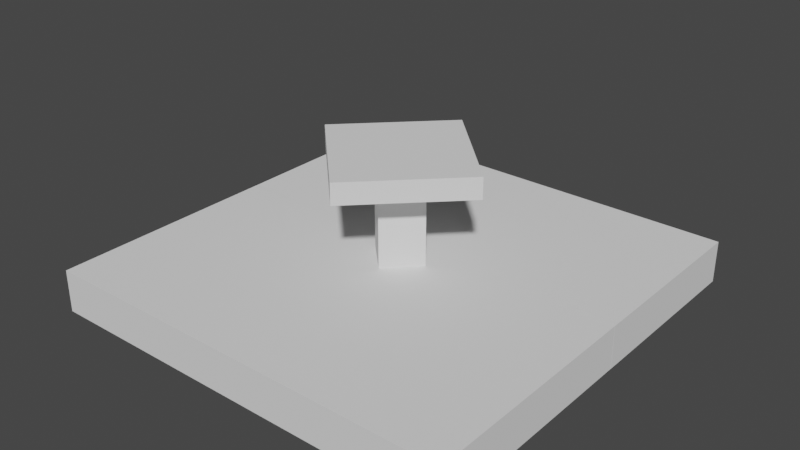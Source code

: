 # Source: platform.blend  (saved by Blender 2.93.21; exported with 4.5.12 LTS)
import bpy
from mathutils import Matrix  # noqa: F401  (used for matrix-valued properties, if any)

bpy.ops.wm.read_factory_settings(use_empty=True)
scene = bpy.context.scene
scene.name = 'Scene'

# ---- world
world_world = bpy.data.worlds.new('World'); scene.world = world_world
world_world.use_nodes = True; world_world.node_tree.nodes.clear()
_N = world_world.node_tree.nodes; _L = world_world.node_tree.links
n0 = _N.new('ShaderNodeOutputWorld'); n0.name = 'World Output'; n0.location = (300, 300)
n1 = _N.new('ShaderNodeBackground'); n1.name = 'Background'; n1.location = (10, 300)
n1.inputs[0].default_value = (0.05088, 0.05088, 0.05088, 1.0)
_L.new(n1.outputs[0], n0.inputs[0])
n0.is_active_output = True
world_world.color = (0.05088, 0.05088, 0.05088)
world_world.use_sun_shadow = False
world_world.sun_shadow_jitter_overblur = 0.0

# ---- meshes
me_platform__floor__near = bpy.data.meshes.new('platform__floor--near')
me_platform__floor__near.from_pydata([(-1.0, -0.1, -0.1), (-1.0, -0.1, 0.1), (-1.0, 0.8, -0.1), (-1.0, 0.8, 0.1), (1.0, -0.1, -0.1), (1.0, -0.1, 0.1), (1.0, 0.8, -0.1), (1.0, 0.8, 0.1), (-1.0, 0.1, -0.1), (-1.0, 0.1, 0.1), (1.0, 0.1, -0.1), (1.0, 0.1, 0.1)], [], [(8, 9, 3, 2), (2, 3, 7, 6), (10, 11, 5, 4), (4, 5, 1, 0), (8, 10, 4, 0), (11, 9, 1, 5), (7, 3, 9, 11), (2, 6, 10, 8), (6, 7, 11, 10), (0, 1, 9, 8)])
_uv = me_platform__floor__near.uv_layers.new(name='UVMap')
_uv.uv.foreach_set('vector', [0.375, 0.125, 0.625, 0.125, 0.625, 0.25, 0.375, 0.25, 0.375, 0.25, 0.625, 0.25, 0.625, 0.5, 0.375, 0.5, 0.375, 0.625, 0.625, 0.625, 0.625, 0.75, 0.375, 0.75, 0.375, 0.75, 0.625, 0.75, 0.625, 1.0, 0.375, 1.0, 0.125, 0.625, 0.375, 0.625, 0.375, 0.75, 0.125, 0.75, 0.625, 0.625, 0.875, 0.625, 0.875, 0.75, 0.625, 0.75, 0.625, 0.5, 0.875, 0.5, 0.875, 0.625, 0.625, 0.625, 0.125, 0.5, 0.375, 0.5, 0.375, 0.625, 0.125, 0.625, 0.375, 0.5, 0.625, 0.5, 0.625, 0.625, 0.375, 0.625, 0.375, 0.0, 0.625, 0.0, 0.625, 0.125, 0.375, 0.125])
me_platform__floor__near.use_remesh_fix_poles = True
me_platform__floor__near.use_remesh_preserve_attributes = False
me_platform__floor__near.update()
me_cube_001 = bpy.data.meshes.new('Cube.001')
me_cube_001.from_pydata([(-0.1, -0.1, 0.4), (-0.3, -0.3, 0.5), (-0.1, 0.1, 0.4), (-0.3, 0.3, 0.5), (0.1, -0.1, 0.4), (0.3, -0.3, 0.5), (0.1, 0.1, 0.4), (0.3, 0.3, 0.5), (-0.3, 0.3, 0.4), (-0.3, -0.3, 0.4), (0.3, 0.3, 0.4), (0.3, -0.3, 0.4), (-0.1, 0.1, 0.0), (-0.1, -0.1, 0.0), (0.1, 0.1, 0.0), (0.1, -0.1, 0.0)], [], [(9, 1, 3, 8), (8, 3, 7, 10), (10, 7, 5, 11), (11, 5, 1, 9), (6, 4, 15, 14), (7, 3, 1, 5), (2, 0, 9, 8), (6, 2, 8, 10), (4, 6, 10, 11), (0, 4, 11, 9), (12, 14, 15, 13), (0, 2, 12, 13), (4, 0, 13, 15), (2, 6, 14, 12)])
_uv = me_cube_001.uv_layers.new(name='UVMap')
_uv.uv.foreach_set('vector', [0.375, 0.0, 0.625, 0.0, 0.625, 0.25, 0.375, 0.25, 0.375, 0.25, 0.625, 0.25, 0.625, 0.5, 0.375, 0.5, 0.375, 0.5, 0.625, 0.5, 0.625, 0.75, 0.375, 0.75, 0.375, 0.75, 0.625, 0.75, 0.625, 1.0, 0.375, 1.0, 0.275, 0.6, 0.275, 0.65, 0.275, 0.65, 0.275, 0.6, 0.625, 0.5, 0.875, 0.5, 0.875, 0.75, 0.625, 0.75, 0.225, 0.6, 0.225, 0.65, 0.125, 0.75, 0.125, 0.5, 0.275, 0.6, 0.225, 0.6, 0.125, 0.5, 0.375, 0.5, 0.275, 0.65, 0.275, 0.6, 0.375, 0.5, 0.375, 0.75, 0.225, 0.65, 0.275, 0.65, 0.375, 0.75, 0.125, 0.75, 0.225, 0.6, 0.275, 0.6, 0.275, 0.65, 0.225, 0.65, 0.225, 0.65, 0.225, 0.6, 0.225, 0.6, 0.225, 0.65, 0.275, 0.65, 0.225, 0.65, 0.225, 0.65, 0.275, 0.65, 0.225, 0.6, 0.275, 0.6, 0.275, 0.6, 0.225, 0.6])
me_cube_001.use_remesh_fix_poles = True
me_cube_001.use_remesh_preserve_attributes = False
me_cube_001.update()
me_platform__floor__far = bpy.data.meshes.new('platform__floor--far')
me_platform__floor__far.from_pydata([(-1.0, -0.1, -0.1), (-1.0, -0.1, 0.1), (-1.0, 0.8, -0.1), (-1.0, 0.8, 0.1), (1.0, -0.1, -0.1), (1.0, -0.1, 0.1), (1.0, 0.8, -0.1), (1.0, 0.8, 0.1), (-1.0, 0.1, -0.1), (-1.0, 0.1, 0.1), (1.0, 0.1, -0.1), (1.0, 0.1, 0.1)], [], [(8, 9, 3, 2), (2, 3, 7, 6), (10, 11, 5, 4), (4, 5, 1, 0), (8, 10, 4, 0), (11, 9, 1, 5), (7, 3, 9, 11), (2, 6, 10, 8), (6, 7, 11, 10), (0, 1, 9, 8)])
_uv = me_platform__floor__far.uv_layers.new(name='UVMap')
_uv.uv.foreach_set('vector', [0.375, 0.125, 0.625, 0.125, 0.625, 0.25, 0.375, 0.25, 0.375, 0.25, 0.625, 0.25, 0.625, 0.5, 0.375, 0.5, 0.375, 0.625, 0.625, 0.625, 0.625, 0.75, 0.375, 0.75, 0.375, 0.75, 0.625, 0.75, 0.625, 1.0, 0.375, 1.0, 0.125, 0.625, 0.375, 0.625, 0.375, 0.75, 0.125, 0.75, 0.625, 0.625, 0.875, 0.625, 0.875, 0.75, 0.625, 0.75, 0.625, 0.5, 0.875, 0.5, 0.875, 0.625, 0.625, 0.625, 0.125, 0.5, 0.375, 0.5, 0.375, 0.625, 0.125, 0.625, 0.375, 0.5, 0.625, 0.5, 0.625, 0.625, 0.375, 0.625, 0.375, 0.0, 0.625, 0.0, 0.625, 0.125, 0.375, 0.125])
me_platform__floor__far.use_remesh_fix_poles = True
me_platform__floor__far.use_remesh_preserve_attributes = False
me_platform__floor__far.update()
me_platform__floor__middle = bpy.data.meshes.new('platform__floor--middle')
me_platform__floor__middle.from_pydata([(-1.0, -0.1, -0.2), (-1.0, -0.1, 0.0), (-1.0, 0.1, -0.2), (-1.0, 0.1, 0.0), (1.0, -0.1, -0.2), (1.0, -0.1, 0.0), (1.0, 0.1, -0.2), (1.0, 0.1, 0.0)], [], [(0, 1, 3, 2), (2, 3, 7, 6), (6, 7, 5, 4), (4, 5, 1, 0), (2, 6, 4, 0), (7, 3, 1, 5)])
_uv = me_platform__floor__middle.uv_layers.new(name='UVMap')
_uv.uv.foreach_set('vector', [0.375, 0.0, 0.625, 0.0, 0.625, 0.25, 0.375, 0.25, 0.375, 0.25, 0.625, 0.25, 0.625, 0.5, 0.375, 0.5, 0.375, 0.5, 0.625, 0.5, 0.625, 0.75, 0.375, 0.75, 0.375, 0.75, 0.625, 0.75, 0.625, 1.0, 0.375, 1.0, 0.125, 0.5, 0.375, 0.5, 0.375, 0.75, 0.125, 0.75, 0.625, 0.5, 0.875, 0.5, 0.875, 0.75, 0.625, 0.75])
me_platform__floor__middle.use_remesh_fix_poles = True
me_platform__floor__middle.use_remesh_preserve_attributes = False
me_platform__floor__middle.update()

# ---- objects
ob_platform__floor__near = bpy.data.objects.new('platform__floor--near', me_platform__floor__near)
ob_platform__table = bpy.data.objects.new('platform__table', me_cube_001)
ob_platform__floor__far = bpy.data.objects.new('platform__floor--far', me_platform__floor__far)
ob_platform__floor__middle = bpy.data.objects.new('platform__floor--middle', me_platform__floor__middle)

# ---- transforms, parenting, visibility, modifiers, constraints
ob_platform__floor__near.location = (0.0, -0.9, -0.1)
ob_platform__table.location = (0.0, 0.0, 0.0)
ob_platform__table.rotation_euler = (0.0, -0.0, 0.7854)
ob_platform__floor__far.location = (-7.868e-08, 0.9, -0.1)
ob_platform__floor__far.rotation_euler = (0.0, -0.0, 3.142)
ob_platform__floor__middle.location = (0.0, 0.0, 0.0)

# ---- collection membership
scene.collection.objects.link(ob_platform__floor__near)
scene.collection.objects.link(ob_platform__table)
scene.collection.objects.link(ob_platform__floor__far)
scene.collection.objects.link(ob_platform__floor__middle)

# ---- scene / render settings (as saved in the file)
scene.frame_start = 1; scene.frame_end = 250; scene.frame_set(1)
scene.render.engine = 'BLENDER_EEVEE_NEXT'
scene.cycles.use_denoising = False
scene.cycles.samples = 128
scene.cycles.sampling_pattern = 'TABULATED_SOBOL'
scene.cycles.use_adaptive_sampling = False
scene.cycles.use_light_tree = False
scene.view_settings.view_transform = 'Filmic'
bpy.context.view_layer.update()

# ---- added for rendering (the .blend has no active camera and no usable light): camera, sun
cam_auto = bpy.data.cameras.new('AutoCamera')
cam_auto.lens = 50.0
cam_auto.sensor_width = 36.0
cam_auto.clip_end = 1000.0
ob_auto_camera = bpy.data.objects.new('AutoCamera', cam_auto)
scene.collection.objects.link(ob_auto_camera)
ob_auto_camera.location = (2.69588, -3.23506, 2.30671)
ob_auto_camera.rotation_euler = (1.09748, -7.21219e-08, 0.694738)
scene.camera = ob_auto_camera
light_auto_sun = bpy.data.lights.new('AutoSun', 'SUN')
light_auto_sun.energy = 3.0
light_auto_sun.angle = 0.0523599
ob_auto_sun = bpy.data.objects.new('AutoSun', light_auto_sun)
scene.collection.objects.link(ob_auto_sun)
ob_auto_sun.rotation_euler = (0.872665, 0.174533, 0.523599)
bpy.context.view_layer.update()
